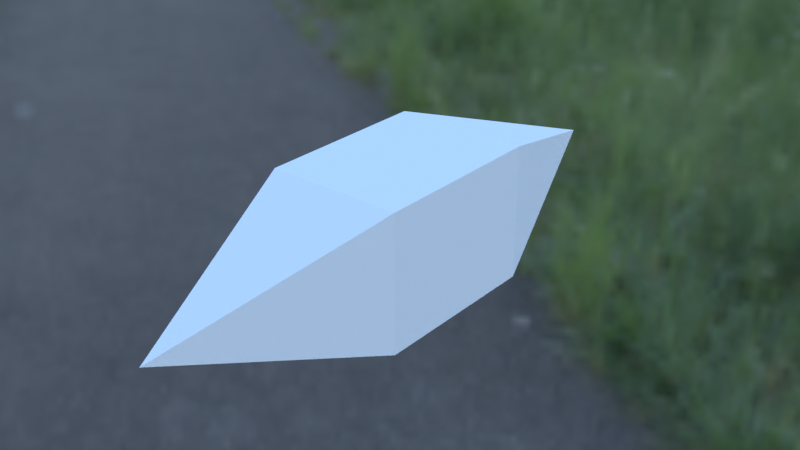 # Source: shrd.blend  (saved by Blender 2.90.8; exported with 4.5.12 LTS)
import bpy
from mathutils import Matrix  # noqa: F401  (used for matrix-valued properties, if any)

bpy.ops.wm.read_factory_settings(use_empty=True)
scene = bpy.context.scene
scene.name = 'Scene'

# ---- collections
col_collection = bpy.data.collections.new('Collection'); scene.collection.children.link(col_collection)

# ---- images (referenced by path relative to the original .blend; pixels are not part of the script)
import os
ASSET_DIR = os.environ.get("B2B_ASSET_DIR", "")  # directory of the original .blend (textures are referenced by path, not embedded)
HERE = os.path.dirname(os.path.abspath(__file__))  # packed textures are extracted next to this script under _unpacked/

def load_image(name, relpath, width, height, colorspace="sRGB"):
    """Load a texture the original file referenced (path relative to the .blend, or extracted next to this script)."""
    p = next((c for c in (os.path.join(HERE, relpath), os.path.join(ASSET_DIR, relpath)) if relpath and os.path.exists(c)), "")
    if p:
        img = bpy.data.images.load(p, check_existing=True)
        img.name = name
    else:  # same state as the original file: an image datablock whose file is absent (Cycles renders it pink)
        img = bpy.data.images.new(name, width, height)
        img.source = "FILE"
        img.filepath = "//" + (relpath or name)
    img.colorspace_settings.name = colorspace
    return img
img_bismarckturm_1k_exr = load_image('bismarckturm_1k.exr', '_unpacked/bismarckturm_1k.cf4c2096.exr', 1024, 512, 'Linear Rec.709')

# ---- world
world_world = bpy.data.worlds.new('World'); scene.world = world_world
world_world.use_nodes = True; world_world.node_tree.nodes.clear()
_N = world_world.node_tree.nodes; _L = world_world.node_tree.links
n0 = _N.new('ShaderNodeOutputWorld'); n0.name = 'World Output'; n0.location = (300, 300)
n1 = _N.new('ShaderNodeBackground'); n1.name = 'Background'; n1.location = (10, 300)
n2 = _N.new('ShaderNodeTexEnvironment'); n2.name = 'Environment Texture'; n2.location = (-280, 280)
n2.image = img_bismarckturm_1k_exr
_L.new(n1.outputs[0], n0.inputs[0])
_L.new(n2.outputs[0], n1.inputs[0])
n0.is_active_output = True
world_world.color = (0.05088, 0.05088, 0.05088)
world_world.use_sun_shadow = False
world_world.sun_shadow_jitter_overblur = 0.0

# ---- meshes
me_cube = bpy.data.meshes.new('Cube')
me_cube.from_pydata([(-0.8147, -1.057, -0.8147), (-0.8147, -1.057, 0.8147), (-0.8147, 1.057, -0.8147), (-0.8147, 1.057, 0.8147), (0.8147, -1.057, -0.8147), (0.8147, -1.057, 0.8147), (0.8147, 1.057, -0.8147), (0.8147, 1.057, 0.8147), (0.0, 3.572, 0.0), (0.0, -3.572, 0.0)], [], [(0, 1, 3, 2), (2, 3, 8), (6, 7, 5, 4), (3, 7, 8), (2, 6, 4, 0), (7, 3, 1, 5), (1, 0, 9), (0, 4, 9), (7, 6, 8), (6, 2, 8), (5, 1, 9), (4, 5, 9)])
_uv = me_cube.uv_layers.new(name='UVMap')
_uv.uv.foreach_set('vector', [0.5522, 0.6658, 0.5522, 0.4439, 0.9937, 0.4439, 0.9937, 0.6658, 0.0002896, 0.7767, 0.0002896, 0.5548, 0.5522, 0.6658, 0.9937, 0.0001889, 0.9937, 0.2221, 0.5522, 0.2221, 0.5522, 0.0001889, 0.0002896, 0.5548, 0.0002896, 0.333, 0.5522, 0.4439, 0.9937, 0.6658, 0.9937, 0.8876, 0.5522, 0.8876, 0.5522, 0.6658, 0.9937, 0.2221, 0.9937, 0.4439, 0.5522, 0.4439, 0.5522, 0.2221, 0.5522, 0.4439, 0.5522, 0.6658, 0.0002896, 0.5548, 0.5522, 0.6658, 0.5522, 0.8876, 0.0002896, 0.7767, -0.002639, 0.3266, 0.003392, 0.1048, 0.5522, 0.2221, 0.003677, 0.9986, 0.0002896, 0.7767, 0.5538, 0.884, 0.5522, 0.2221, 0.5522, 0.4439, 0.0002896, 0.333, 0.5522, 0.0001889, 0.5522, 0.2221, 0.0002896, 0.1111])
me_cube.use_remesh_fix_poles = True
me_cube.use_remesh_preserve_attributes = False
me_cube.use_mirror_vertex_groups = False
me_cube.update()

# ---- objects
ob_cube = bpy.data.objects.new('Cube', me_cube)

# ---- transforms, parenting, visibility, modifiers, constraints
ob_cube.location = (0.0, 0.0, 0.0)
ob_cube.lineart.crease_threshold = 0.0

# ---- collection membership
col_collection.objects.link(ob_cube)

# ---- scene / render settings (as saved in the file)
scene.frame_start = 1; scene.frame_end = 120; scene.frame_set(0)
scene.render.engine = 'BLENDER_EEVEE_NEXT'
scene.render.image_settings.file_format = 'TIFF'
scene.render.image_settings.color_depth = '16'
scene.render.resolution_x = 1280
scene.render.resolution_y = 720
scene.render.use_border = True
scene.render.use_crop_to_border = True
scene.render.use_simplify = True
scene.cycles.use_denoising = False
scene.cycles.samples = 32
scene.cycles.sampling_pattern = 'TABULATED_SOBOL'
scene.cycles.use_light_tree = False
scene.cycles.max_bounces = 1
scene.view_settings.view_transform = 'Standard'
bpy.context.view_layer.update()

# ---- added for rendering (the .blend has no active camera): camera
cam_auto = bpy.data.cameras.new('AutoCamera')
cam_auto.lens = 50.0
cam_auto.sensor_width = 36.0
cam_auto.clip_end = 1000.0
ob_auto_camera = bpy.data.objects.new('AutoCamera', cam_auto)
scene.collection.objects.link(ob_auto_camera)
ob_auto_camera.location = (6.94586, -8.33503, 5.55669)
ob_auto_camera.rotation_euler = (1.09748, -7.21219e-08, 0.694738)
scene.camera = ob_auto_camera
bpy.context.view_layer.update()
